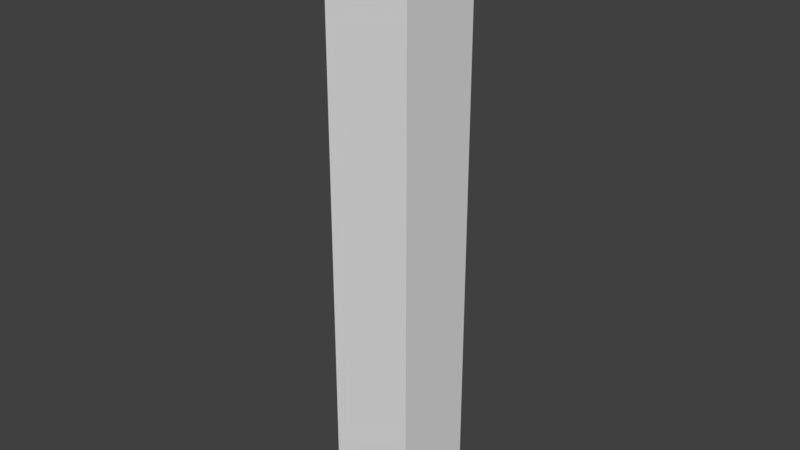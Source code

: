 # Source: barred_wall.blend  (saved by Blender 2.79.0; exported with 4.5.12 LTS)
import bpy
from mathutils import Matrix  # noqa: F401  (used for matrix-valued properties, if any)

bpy.ops.wm.read_factory_settings(use_empty=True)
scene = bpy.context.scene
scene.name = 'Scene'

# ---- collections
col_collection_1 = bpy.data.collections.new('Collection 1'); scene.collection.children.link(col_collection_1)

# ---- world
world_world = bpy.data.worlds.new('World'); scene.world = world_world
world_world.color = (0.05088, 0.05088, 0.05088)
world_world.use_sun_shadow = False
world_world.sun_shadow_jitter_overblur = 0.0
world_world.cycles.sampling_method = 'MANUAL'

# ---- meshes
me_cube_001 = bpy.data.meshes.new('Cube.001')
me_cube_001.from_pydata([(-1.0, 1.0, 0.0), (-1.0, 1.0, 14.0), (1.0, 1.0, 0.0), (1.0, 1.0, 14.0), (-1.0, -1.0, 0.0), (-1.0, -1.0, 14.0), (1.0, -1.0, 0.0), (1.0, -1.0, 14.0), (1.0, 1.0, 2.653), (1.0, -1.0, 2.653), (-1.0, -1.0, 2.653), (-1.0, 1.0, 2.653), (-1.0, -1.0, 1.327), (-1.0, -1.192e-08, 0.0), (-1.0, 1.0, 1.327), (-1.0, -1.192e-08, 2.653), (-1.0, -1.0, 0.3975), (-1.0, -0.9901, 0.0), (-1.0, 1.0, 1.99), (-1.0, 0.9389, 2.653), (-1.0, -1.0, 1.99), (-1.0, 1.018, 0.0), (-1.0, 1.0, 0.3975), (-1.0, -0.9154, 2.653), (-1.0, -1.192e-08, 2.287), (-1.0, -1.192e-08, 0.1002), (-1.0, 0.8817, 1.327), (-1.0, -0.8828, 1.327), (-1.0, -0.8828, 0.1002), (-1.0, 0.8817, 0.1002), (-1.0, 0.8817, 2.287), (-1.0, -0.8828, 2.287), (0.6527, 7.783e-09, 2.287), (0.6527, 7.783e-09, 0.3661), (0.6527, 0.7241, 1.327), (0.6527, -0.7241, 1.327), (0.6527, -0.7241, 0.3661), (0.6527, 0.7241, 0.3661), (0.6527, 0.7241, 2.287), (0.6527, -0.7241, 2.287), (-0.8266, 0.5203, 0.02187), (-0.8266, 0.5203, 2.416), (-0.8456, 0.4744, 0.02187), (-0.8456, 0.4744, 2.416), (-0.8915, 0.4553, 0.02187), (-0.8915, 0.4553, 2.416), (-0.9374, 0.4744, 0.02187), (-0.9374, 0.4744, 2.416), (-0.9565, 0.5203, 0.02187), (-0.9565, 0.5203, 2.416), (-0.9374, 0.5662, 0.02187), (-0.9374, 0.5662, 2.416), (-0.8915, 0.5852, 0.02187), (-0.8915, 0.5852, 2.416), (-0.8456, 0.5662, 0.02187), (-0.8456, 0.5662, 2.416), (-0.8266, 0.2606, 0.02187), (-0.8266, 0.2606, 2.416), (-0.8456, 0.2147, 0.02187), (-0.8456, 0.2147, 2.416), (-0.8915, 0.1957, 0.02187), (-0.8915, 0.1957, 2.416), (-0.9374, 0.2147, 0.02187), (-0.9374, 0.2147, 2.416), (-0.9565, 0.2606, 0.02187), (-0.9565, 0.2606, 2.416), (-0.9374, 0.3065, 0.02187), (-0.9374, 0.3065, 2.416), (-0.8915, 0.3255, 0.02187), (-0.8915, 0.3255, 2.416), (-0.8456, 0.3065, 0.02187), (-0.8456, 0.3065, 2.416), (-0.8266, 0.0009364, 0.02187), (-0.8266, 0.0009364, 2.416), (-0.8456, -0.04497, 0.02187), (-0.8456, -0.04497, 2.416), (-0.8915, -0.06398, 0.02187), (-0.8915, -0.06398, 2.416), (-0.9374, -0.04497, 0.02187), (-0.9374, -0.04497, 2.416), (-0.9565, 0.0009364, 0.02187), (-0.9565, 0.0009364, 2.416), (-0.9374, 0.04684, 0.02187), (-0.9374, 0.04684, 2.416), (-0.8915, 0.06585, 0.02187), (-0.8915, 0.06585, 2.416), (-0.8456, 0.04684, 0.02187), (-0.8456, 0.04684, 2.416), (-0.8266, -0.2587, 0.02187), (-0.8266, -0.2587, 2.416), (-0.8456, -0.3046, 0.02187), (-0.8456, -0.3046, 2.416), (-0.8915, -0.3236, 0.02187), (-0.8915, -0.3236, 2.416), (-0.9374, -0.3046, 0.02187), (-0.9374, -0.3046, 2.416), (-0.9565, -0.2587, 0.02187), (-0.9565, -0.2587, 2.416), (-0.9374, -0.2128, 0.02187), (-0.9374, -0.2128, 2.416), (-0.8915, -0.1938, 0.02187), (-0.8915, -0.1938, 2.416), (-0.8456, -0.2128, 0.02187), (-0.8456, -0.2128, 2.416), (-0.8266, -0.5184, 0.02187), (-0.8266, -0.5184, 2.416), (-0.8456, -0.5643, 0.02187), (-0.8456, -0.5643, 2.416), (-0.8915, -0.5833, 0.02187), (-0.8915, -0.5833, 2.416), (-0.9374, -0.5643, 0.02187), (-0.9374, -0.5643, 2.416), (-0.9565, -0.5184, 0.02187), (-0.9565, -0.5184, 2.416), (-0.9374, -0.4725, 0.02187), (-0.9374, -0.4725, 2.416), (-0.8915, -0.4535, 0.02187), (-0.8915, -0.4535, 2.416), (-0.8456, -0.4725, 0.02187), (-0.8456, -0.4725, 2.416), (-0.8266, 0.898, 0.2649), (-0.8266, -0.9007, 0.2649), (-0.8456, 0.898, 0.219), (-0.8456, -0.9007, 0.219), (-0.8915, 0.898, 0.2), (-0.8915, -0.9007, 0.2), (-0.9374, 0.898, 0.219), (-0.9374, -0.9007, 0.219), (-0.9565, 0.898, 0.2649), (-0.9565, -0.9007, 0.2649), (-0.9374, 0.898, 0.3109), (-0.9374, -0.9007, 0.3109), (-0.8915, 0.898, 0.3299), (-0.8915, -0.9007, 0.3299), (-0.8456, 0.898, 0.3109), (-0.8456, -0.9007, 0.3109), (-0.8266, 0.898, 0.5246), (-0.8266, -0.9007, 0.5246), (-0.8456, 0.898, 0.4787), (-0.8456, -0.9007, 0.4787), (-0.8915, 0.898, 0.4597), (-0.8915, -0.9007, 0.4597), (-0.9374, 0.898, 0.4787), (-0.9374, -0.9007, 0.4787), (-0.9565, 0.898, 0.5246), (-0.9565, -0.9007, 0.5246), (-0.9374, 0.898, 0.5705), (-0.9374, -0.9007, 0.5705), (-0.8915, 0.898, 0.5895), (-0.8915, -0.9007, 0.5895), (-0.8456, 0.898, 0.5705), (-0.8456, -0.9007, 0.5705), (-0.8266, 0.898, 0.7843), (-0.8266, -0.9007, 0.7843), (-0.8456, 0.898, 0.7384), (-0.8456, -0.9007, 0.7384), (-0.8915, 0.898, 0.7194), (-0.8915, -0.9007, 0.7194), (-0.9374, 0.898, 0.7384), (-0.9374, -0.9007, 0.7384), (-0.9565, 0.898, 0.7843), (-0.9565, -0.9007, 0.7843), (-0.9374, 0.898, 0.8302), (-0.9374, -0.9007, 0.8302), (-0.8915, 0.898, 0.8492), (-0.8915, -0.9007, 0.8492), (-0.8456, 0.898, 0.8302), (-0.8456, -0.9007, 0.8302), (-0.8266, 0.898, 1.044), (-0.8266, -0.9007, 1.044), (-0.8456, 0.898, 0.998), (-0.8456, -0.9007, 0.998), (-0.8915, 0.898, 0.979), (-0.8915, -0.9007, 0.979), (-0.9374, 0.898, 0.998), (-0.9374, -0.9007, 0.998), (-0.9565, 0.898, 1.044), (-0.9565, -0.9007, 1.044), (-0.9374, 0.898, 1.09), (-0.9374, -0.9007, 1.09), (-0.8915, 0.898, 1.109), (-0.8915, -0.9007, 1.109), (-0.8456, 0.898, 1.09), (-0.8456, -0.9007, 1.09), (-0.8266, 0.898, 1.304), (-0.8266, -0.9007, 1.304), (-0.8456, 0.898, 1.258), (-0.8456, -0.9007, 1.258), (-0.8915, 0.898, 1.239), (-0.8915, -0.9007, 1.239), (-0.9374, 0.898, 1.258), (-0.9374, -0.9007, 1.258), (-0.9565, 0.898, 1.304), (-0.9565, -0.9007, 1.304), (-0.9374, 0.898, 1.349), (-0.9374, -0.9007, 1.349), (-0.8915, 0.898, 1.369), (-0.8915, -0.9007, 1.369), (-0.8456, 0.898, 1.349), (-0.8456, -0.9007, 1.349), (-0.8266, 0.898, 1.563), (-0.8266, -0.9007, 1.563), (-0.8456, 0.898, 1.517), (-0.8456, -0.9007, 1.517), (-0.8915, 0.898, 1.498), (-0.8915, -0.9007, 1.498), (-0.9374, 0.898, 1.517), (-0.9374, -0.9007, 1.517), (-0.9565, 0.898, 1.563), (-0.9565, -0.9007, 1.563), (-0.9374, 0.898, 1.609), (-0.9374, -0.9007, 1.609), (-0.8915, 0.898, 1.628), (-0.8915, -0.9007, 1.628), (-0.8456, 0.898, 1.609), (-0.8456, -0.9007, 1.609), (-0.8266, 0.898, 1.823), (-0.8266, -0.9007, 1.823), (-0.8456, 0.898, 1.777), (-0.8456, -0.9007, 1.777), (-0.8915, 0.898, 1.758), (-0.8915, -0.9007, 1.758), (-0.9374, 0.898, 1.777), (-0.9374, -0.9007, 1.777), (-0.9565, 0.898, 1.823), (-0.9565, -0.9007, 1.823), (-0.9374, 0.898, 1.869), (-0.9374, -0.9007, 1.869), (-0.8915, 0.898, 1.888), (-0.8915, -0.9007, 1.888), (-0.8456, 0.898, 1.869), (-0.8456, -0.9007, 1.869), (-0.8266, 0.898, 2.083), (-0.8266, -0.9007, 2.083), (-0.8456, 0.898, 2.037), (-0.8456, -0.9007, 2.037), (-0.8915, 0.898, 2.018), (-0.8915, -0.9007, 2.018), (-0.9374, 0.898, 2.037), (-0.9374, -0.9007, 2.037), (-0.9565, 0.898, 2.083), (-0.9565, -0.9007, 2.083), (-0.9374, 0.898, 2.128), (-0.9374, -0.9007, 2.128), (-0.8915, 0.898, 2.147), (-0.8915, -0.9007, 2.147), (-0.8456, 0.898, 2.128), (-0.8456, -0.9007, 2.128), (-0.8266, 0.7715, 0.02187), (-0.8266, 0.7715, 2.416), (-0.8456, 0.7256, 0.02187), (-0.8456, 0.7256, 2.416), (-0.8915, 0.7066, 0.02187), (-0.8915, 0.7066, 2.416), (-0.9374, 0.7256, 0.02187), (-0.9374, 0.7256, 2.416), (-0.9565, 0.7715, 0.02187), (-0.9565, 0.7715, 2.416), (-0.9374, 0.8174, 0.02187), (-0.9374, 0.8174, 2.416), (-0.8915, 0.8364, 0.02187), (-0.8915, 0.8364, 2.416), (-0.8456, 0.8174, 0.02187), (-0.8456, 0.8174, 2.416), (-0.8266, -0.7729, 0.05284), (-0.8266, -0.7729, 2.447), (-0.8456, -0.8188, 0.05284), (-0.8456, -0.8188, 2.447), (-0.8915, -0.8378, 0.05284), (-0.8915, -0.8378, 2.447), (-0.9374, -0.8188, 0.05284), (-0.9374, -0.8188, 2.447), (-0.9565, -0.7729, 0.05284), (-0.9565, -0.7729, 2.447), (-0.9374, -0.727, 0.05284), (-0.9374, -0.727, 2.447), (-0.8915, -0.708, 0.05284), (-0.8915, -0.708, 2.447), (-0.8456, -0.727, 0.05284), (-0.8456, -0.727, 2.447)], [], [(9, 7, 5, 10), (11, 19, 15, 23, 10, 5, 1), (3, 1, 5, 7), (8, 3, 7, 9), (8, 2, 0, 22, 14, 18, 11), (3, 8, 11, 1), (2, 8, 9, 6), (31, 20, 10, 23), (6, 9, 10, 20, 12, 16, 4), (30, 24, 15, 19), (28, 16, 12, 27), (13, 17, 28, 25), (17, 4, 16, 28), (22, 29, 26, 14), (0, 21, 29, 22), (21, 13, 25, 29), (18, 30, 19, 11), (14, 26, 30, 18), (24, 31, 23, 15), (27, 12, 20, 31), (31, 24, 32, 39), (26, 29, 37, 34), (27, 31, 39, 35), (25, 28, 36, 33), (24, 30, 38, 32), (28, 27, 35, 36), (30, 26, 34, 38), (29, 25, 33, 37), (35, 39, 32, 38, 34, 37, 33, 36), (40, 41, 43, 42), (42, 43, 45, 44), (44, 45, 47, 46), (46, 47, 49, 48), (48, 49, 51, 50), (50, 51, 53, 52), (43, 41, 55, 53, 51, 49, 47, 45), (52, 53, 55, 54), (54, 55, 41, 40), (40, 42, 44, 46, 48, 50, 52, 54), (56, 57, 59, 58), (58, 59, 61, 60), (60, 61, 63, 62), (62, 63, 65, 64), (64, 65, 67, 66), (66, 67, 69, 68), (59, 57, 71, 69, 67, 65, 63, 61), (68, 69, 71, 70), (70, 71, 57, 56), (56, 58, 60, 62, 64, 66, 68, 70), (72, 73, 75, 74), (74, 75, 77, 76), (76, 77, 79, 78), (78, 79, 81, 80), (80, 81, 83, 82), (82, 83, 85, 84), (75, 73, 87, 85, 83, 81, 79, 77), (84, 85, 87, 86), (86, 87, 73, 72), (72, 74, 76, 78, 80, 82, 84, 86), (88, 89, 91, 90), (90, 91, 93, 92), (92, 93, 95, 94), (94, 95, 97, 96), (96, 97, 99, 98), (98, 99, 101, 100), (91, 89, 103, 101, 99, 97, 95, 93), (100, 101, 103, 102), (102, 103, 89, 88), (88, 90, 92, 94, 96, 98, 100, 102), (104, 105, 107, 106), (106, 107, 109, 108), (108, 109, 111, 110), (110, 111, 113, 112), (112, 113, 115, 114), (114, 115, 117, 116), (107, 105, 119, 117, 115, 113, 111, 109), (116, 117, 119, 118), (118, 119, 105, 104), (104, 106, 108, 110, 112, 114, 116, 118), (120, 121, 123, 122), (122, 123, 125, 124), (124, 125, 127, 126), (126, 127, 129, 128), (128, 129, 131, 130), (130, 131, 133, 132), (123, 121, 135, 133, 131, 129, 127, 125), (132, 133, 135, 134), (134, 135, 121, 120), (120, 122, 124, 126, 128, 130, 132, 134), (136, 137, 139, 138), (138, 139, 141, 140), (140, 141, 143, 142), (142, 143, 145, 144), (144, 145, 147, 146), (146, 147, 149, 148), (139, 137, 151, 149, 147, 145, 143, 141), (148, 149, 151, 150), (150, 151, 137, 136), (136, 138, 140, 142, 144, 146, 148, 150), (152, 153, 155, 154), (154, 155, 157, 156), (156, 157, 159, 158), (158, 159, 161, 160), (160, 161, 163, 162), (162, 163, 165, 164), (155, 153, 167, 165, 163, 161, 159, 157), (164, 165, 167, 166), (166, 167, 153, 152), (152, 154, 156, 158, 160, 162, 164, 166), (168, 169, 171, 170), (170, 171, 173, 172), (172, 173, 175, 174), (174, 175, 177, 176), (176, 177, 179, 178), (178, 179, 181, 180), (171, 169, 183, 181, 179, 177, 175, 173), (180, 181, 183, 182), (182, 183, 169, 168), (168, 170, 172, 174, 176, 178, 180, 182), (184, 185, 187, 186), (186, 187, 189, 188), (188, 189, 191, 190), (190, 191, 193, 192), (192, 193, 195, 194), (194, 195, 197, 196), (187, 185, 199, 197, 195, 193, 191, 189), (196, 197, 199, 198), (198, 199, 185, 184), (184, 186, 188, 190, 192, 194, 196, 198), (200, 201, 203, 202), (202, 203, 205, 204), (204, 205, 207, 206), (206, 207, 209, 208), (208, 209, 211, 210), (210, 211, 213, 212), (203, 201, 215, 213, 211, 209, 207, 205), (212, 213, 215, 214), (214, 215, 201, 200), (200, 202, 204, 206, 208, 210, 212, 214), (216, 217, 219, 218), (218, 219, 221, 220), (220, 221, 223, 222), (222, 223, 225, 224), (224, 225, 227, 226), (226, 227, 229, 228), (219, 217, 231, 229, 227, 225, 223, 221), (228, 229, 231, 230), (230, 231, 217, 216), (216, 218, 220, 222, 224, 226, 228, 230), (232, 233, 235, 234), (234, 235, 237, 236), (236, 237, 239, 238), (238, 239, 241, 240), (240, 241, 243, 242), (242, 243, 245, 244), (235, 233, 247, 245, 243, 241, 239, 237), (244, 245, 247, 246), (246, 247, 233, 232), (232, 234, 236, 238, 240, 242, 244, 246), (248, 249, 251, 250), (250, 251, 253, 252), (252, 253, 255, 254), (254, 255, 257, 256), (256, 257, 259, 258), (258, 259, 261, 260), (251, 249, 263, 261, 259, 257, 255, 253), (260, 261, 263, 262), (262, 263, 249, 248), (248, 250, 252, 254, 256, 258, 260, 262), (264, 265, 267, 266), (266, 267, 269, 268), (268, 269, 271, 270), (270, 271, 273, 272), (272, 273, 275, 274), (274, 275, 277, 276), (267, 265, 279, 277, 275, 273, 271, 269), (276, 277, 279, 278), (278, 279, 265, 264), (264, 266, 268, 270, 272, 274, 276, 278)])
me_cube_001.use_remesh_preserve_volume = False
me_cube_001.use_remesh_preserve_attributes = False
me_cube_001.use_mirror_vertex_groups = False
me_cube_001.update()

# ---- objects
ob_cube = bpy.data.objects.new('Cube', me_cube_001)

# ---- transforms, parenting, visibility, modifiers, constraints
ob_cube.location = (0.0, 0.0, 0.0)
ob_cube.scale = (0.5, 0.5, 0.5)
ob_cube.lineart.crease_threshold = 0.0

# ---- collection membership
col_collection_1.objects.link(ob_cube)

# ---- scene / render settings (as saved in the file)
scene.frame_start = 1; scene.frame_end = 250; scene.frame_set(1)
scene.render.engine = 'CYCLES'
scene.render.resolution_percentage = 50
scene.render.dither_intensity = 0.0
scene.cycles.use_denoising = False
scene.cycles.samples = 128
scene.cycles.sampling_pattern = 'TABULATED_SOBOL'
scene.cycles.use_adaptive_sampling = False
scene.cycles.use_light_tree = False
scene.cycles.blur_glossy = 0.0
scene.cycles.sample_clamp_indirect = 0.0
scene.view_settings.view_transform = 'Standard'
bpy.context.view_layer.update()

# ---- added for rendering (the .blend has no active camera and no usable light): camera, sun
cam_auto = bpy.data.cameras.new('AutoCamera')
cam_auto.lens = 50.0
cam_auto.sensor_width = 36.0
cam_auto.clip_end = 1000.0
ob_auto_camera = bpy.data.objects.new('AutoCamera', cam_auto)
scene.collection.objects.link(ob_auto_camera)
ob_auto_camera.location = (6.60861, -7.92579, 8.78689)
ob_auto_camera.rotation_euler = (1.09748, -7.21219e-08, 0.694738)
scene.camera = ob_auto_camera
light_auto_sun = bpy.data.lights.new('AutoSun', 'SUN')
light_auto_sun.energy = 3.0
light_auto_sun.angle = 0.0523599
ob_auto_sun = bpy.data.objects.new('AutoSun', light_auto_sun)
scene.collection.objects.link(ob_auto_sun)
ob_auto_sun.rotation_euler = (0.872665, 0.174533, 0.523599)
bpy.context.view_layer.update()
